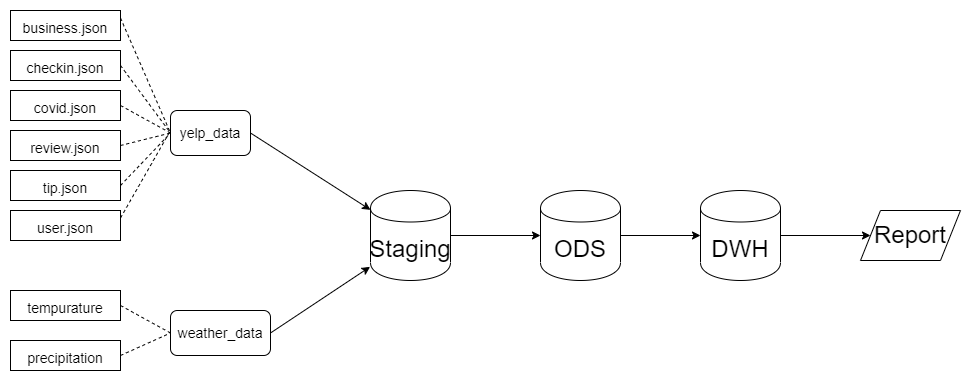

The diagram above was exported from draw.io. Its source (the exported page's mxGraphModel, read from the mxfile embedded in the PNG):
<mxGraphModel dx="1021" dy="529" grid="1" gridSize="10" guides="1" tooltips="1" connect="1" arrows="1" fold="1" page="1" pageScale="1" pageWidth="850" pageHeight="1100" math="0" shadow="0">
  <root>
    <mxCell id="0" />
    <mxCell id="1" parent="0" />
    <mxCell id="Rl1T2vtxTIP9eW0_rjoz-4" value="Staging" style="shape=cylinder;whiteSpace=wrap;html=1;boundedLbl=1;backgroundOutline=1;fontSize=24;" vertex="1" parent="1">
      <mxGeometry x="390" y="290" width="80" height="90" as="geometry" />
    </mxCell>
    <mxCell id="Rl1T2vtxTIP9eW0_rjoz-5" value="DWH" style="shape=cylinder;whiteSpace=wrap;html=1;boundedLbl=1;backgroundOutline=1;fontSize=24;" vertex="1" parent="1">
      <mxGeometry x="720" y="290" width="80" height="90" as="geometry" />
    </mxCell>
    <mxCell id="Rl1T2vtxTIP9eW0_rjoz-6" value="ODS" style="shape=cylinder;whiteSpace=wrap;html=1;boundedLbl=1;backgroundOutline=1;fontSize=24;" vertex="1" parent="1">
      <mxGeometry x="560" y="290" width="80" height="90" as="geometry" />
    </mxCell>
    <mxCell id="Rl1T2vtxTIP9eW0_rjoz-7" value="Report" style="shape=parallelogram;perimeter=parallelogramPerimeter;whiteSpace=wrap;html=1;dashed=0;fontSize=24;" vertex="1" parent="1">
      <mxGeometry x="880" y="310" width="100" height="50" as="geometry" />
    </mxCell>
    <mxCell id="Rl1T2vtxTIP9eW0_rjoz-9" value="&lt;font style=&quot;font-size: 14px;&quot;&gt;business.json&lt;/font&gt;" style="rounded=0;whiteSpace=wrap;html=1;fontSize=24;" vertex="1" parent="1">
      <mxGeometry x="30" y="110" width="110" height="30" as="geometry" />
    </mxCell>
    <mxCell id="Rl1T2vtxTIP9eW0_rjoz-10" value="&lt;font style=&quot;font-size: 14px;&quot;&gt;checkin.json&lt;/font&gt;" style="rounded=0;whiteSpace=wrap;html=1;fontSize=24;" vertex="1" parent="1">
      <mxGeometry x="30" y="150" width="110" height="30" as="geometry" />
    </mxCell>
    <mxCell id="Rl1T2vtxTIP9eW0_rjoz-11" value="&lt;font style=&quot;font-size: 14px;&quot;&gt;covid.json&lt;/font&gt;" style="rounded=0;whiteSpace=wrap;html=1;fontSize=24;" vertex="1" parent="1">
      <mxGeometry x="30" y="190" width="110" height="30" as="geometry" />
    </mxCell>
    <mxCell id="Rl1T2vtxTIP9eW0_rjoz-12" value="&lt;font style=&quot;font-size: 14px;&quot;&gt;review.json&lt;/font&gt;" style="rounded=0;whiteSpace=wrap;html=1;fontSize=24;" vertex="1" parent="1">
      <mxGeometry x="30" y="230" width="110" height="30" as="geometry" />
    </mxCell>
    <mxCell id="Rl1T2vtxTIP9eW0_rjoz-13" value="&lt;font style=&quot;font-size: 14px;&quot;&gt;tip.json&lt;/font&gt;" style="rounded=0;whiteSpace=wrap;html=1;fontSize=24;" vertex="1" parent="1">
      <mxGeometry x="30" y="270" width="110" height="30" as="geometry" />
    </mxCell>
    <mxCell id="Rl1T2vtxTIP9eW0_rjoz-14" value="&lt;font style=&quot;font-size: 14px;&quot;&gt;user.json&lt;/font&gt;" style="rounded=0;whiteSpace=wrap;html=1;fontSize=24;" vertex="1" parent="1">
      <mxGeometry x="30" y="310" width="110" height="30" as="geometry" />
    </mxCell>
    <mxCell id="Rl1T2vtxTIP9eW0_rjoz-16" value="yelp_data" style="rounded=1;whiteSpace=wrap;html=1;fontSize=14;" vertex="1" parent="1">
      <mxGeometry x="190" y="210" width="80" height="45" as="geometry" />
    </mxCell>
    <mxCell id="Rl1T2vtxTIP9eW0_rjoz-17" value="weather_data" style="rounded=1;whiteSpace=wrap;html=1;fontSize=14;" vertex="1" parent="1">
      <mxGeometry x="190" y="410" width="100" height="45" as="geometry" />
    </mxCell>
    <mxCell id="Rl1T2vtxTIP9eW0_rjoz-18" value="&lt;font style=&quot;font-size: 14px;&quot;&gt;tempurature&lt;/font&gt;" style="rounded=0;whiteSpace=wrap;html=1;fontSize=24;" vertex="1" parent="1">
      <mxGeometry x="30" y="390" width="110" height="30" as="geometry" />
    </mxCell>
    <mxCell id="Rl1T2vtxTIP9eW0_rjoz-19" value="&lt;font style=&quot;font-size: 14px;&quot;&gt;precipitation&lt;/font&gt;" style="rounded=0;whiteSpace=wrap;html=1;fontSize=24;" vertex="1" parent="1">
      <mxGeometry x="30" y="440" width="110" height="30" as="geometry" />
    </mxCell>
    <mxCell id="Rl1T2vtxTIP9eW0_rjoz-20" value="" style="endArrow=classic;html=1;rounded=0;fontSize=14;exitX=1;exitY=0.5;exitDx=0;exitDy=0;" edge="1" parent="1" source="Rl1T2vtxTIP9eW0_rjoz-16" target="Rl1T2vtxTIP9eW0_rjoz-4">
      <mxGeometry width="50" height="50" relative="1" as="geometry">
        <mxPoint x="480" y="350" as="sourcePoint" />
        <mxPoint x="530" y="300" as="targetPoint" />
      </mxGeometry>
    </mxCell>
    <mxCell id="Rl1T2vtxTIP9eW0_rjoz-21" value="" style="endArrow=classic;html=1;rounded=0;fontSize=14;exitX=1;exitY=0.5;exitDx=0;exitDy=0;entryX=-0.005;entryY=0.848;entryDx=0;entryDy=0;entryPerimeter=0;" edge="1" parent="1" source="Rl1T2vtxTIP9eW0_rjoz-17" target="Rl1T2vtxTIP9eW0_rjoz-4">
      <mxGeometry width="50" height="50" relative="1" as="geometry">
        <mxPoint x="480" y="350" as="sourcePoint" />
        <mxPoint x="530" y="300" as="targetPoint" />
      </mxGeometry>
    </mxCell>
    <mxCell id="Rl1T2vtxTIP9eW0_rjoz-22" value="" style="endArrow=none;dashed=1;html=1;rounded=0;fontSize=14;exitX=1;exitY=0.25;exitDx=0;exitDy=0;entryX=0;entryY=0.5;entryDx=0;entryDy=0;" edge="1" parent="1" source="Rl1T2vtxTIP9eW0_rjoz-9" target="Rl1T2vtxTIP9eW0_rjoz-16">
      <mxGeometry width="50" height="50" relative="1" as="geometry">
        <mxPoint x="480" y="350" as="sourcePoint" />
        <mxPoint x="190" y="233" as="targetPoint" />
      </mxGeometry>
    </mxCell>
    <mxCell id="Rl1T2vtxTIP9eW0_rjoz-23" value="" style="endArrow=none;dashed=1;html=1;rounded=0;fontSize=14;exitX=1;exitY=0.5;exitDx=0;exitDy=0;entryX=0;entryY=0.5;entryDx=0;entryDy=0;" edge="1" parent="1" source="Rl1T2vtxTIP9eW0_rjoz-10" target="Rl1T2vtxTIP9eW0_rjoz-16">
      <mxGeometry width="50" height="50" relative="1" as="geometry">
        <mxPoint x="150" y="127.5" as="sourcePoint" />
        <mxPoint x="190" y="220" as="targetPoint" />
      </mxGeometry>
    </mxCell>
    <mxCell id="Rl1T2vtxTIP9eW0_rjoz-24" value="" style="endArrow=none;dashed=1;html=1;rounded=0;fontSize=14;exitX=1;exitY=0.5;exitDx=0;exitDy=0;entryX=0;entryY=0.5;entryDx=0;entryDy=0;" edge="1" parent="1" source="Rl1T2vtxTIP9eW0_rjoz-11" target="Rl1T2vtxTIP9eW0_rjoz-16">
      <mxGeometry width="50" height="50" relative="1" as="geometry">
        <mxPoint x="150" y="175" as="sourcePoint" />
        <mxPoint x="190" y="230" as="targetPoint" />
      </mxGeometry>
    </mxCell>
    <mxCell id="Rl1T2vtxTIP9eW0_rjoz-25" value="" style="endArrow=none;dashed=1;html=1;rounded=0;fontSize=14;exitX=1;exitY=0.5;exitDx=0;exitDy=0;entryX=0;entryY=0.5;entryDx=0;entryDy=0;" edge="1" parent="1" source="Rl1T2vtxTIP9eW0_rjoz-12" target="Rl1T2vtxTIP9eW0_rjoz-16">
      <mxGeometry width="50" height="50" relative="1" as="geometry">
        <mxPoint x="150" y="215" as="sourcePoint" />
        <mxPoint x="200" y="242.5" as="targetPoint" />
      </mxGeometry>
    </mxCell>
    <mxCell id="Rl1T2vtxTIP9eW0_rjoz-26" value="" style="endArrow=none;dashed=1;html=1;rounded=0;fontSize=14;exitX=1;exitY=0.5;exitDx=0;exitDy=0;entryX=0;entryY=0.5;entryDx=0;entryDy=0;" edge="1" parent="1" source="Rl1T2vtxTIP9eW0_rjoz-13" target="Rl1T2vtxTIP9eW0_rjoz-16">
      <mxGeometry width="50" height="50" relative="1" as="geometry">
        <mxPoint x="150" y="255" as="sourcePoint" />
        <mxPoint x="200" y="242.5" as="targetPoint" />
      </mxGeometry>
    </mxCell>
    <mxCell id="Rl1T2vtxTIP9eW0_rjoz-27" value="" style="endArrow=none;dashed=1;html=1;rounded=0;fontSize=14;exitX=1;exitY=0.25;exitDx=0;exitDy=0;" edge="1" parent="1" source="Rl1T2vtxTIP9eW0_rjoz-14">
      <mxGeometry width="50" height="50" relative="1" as="geometry">
        <mxPoint x="150" y="295" as="sourcePoint" />
        <mxPoint x="190" y="230" as="targetPoint" />
      </mxGeometry>
    </mxCell>
    <mxCell id="Rl1T2vtxTIP9eW0_rjoz-28" value="" style="endArrow=none;dashed=1;html=1;rounded=0;fontSize=14;exitX=1;exitY=0.5;exitDx=0;exitDy=0;entryX=0;entryY=0.5;entryDx=0;entryDy=0;" edge="1" parent="1" source="Rl1T2vtxTIP9eW0_rjoz-18" target="Rl1T2vtxTIP9eW0_rjoz-17">
      <mxGeometry width="50" height="50" relative="1" as="geometry">
        <mxPoint x="480" y="350" as="sourcePoint" />
        <mxPoint x="530" y="300" as="targetPoint" />
      </mxGeometry>
    </mxCell>
    <mxCell id="Rl1T2vtxTIP9eW0_rjoz-29" value="" style="endArrow=none;dashed=1;html=1;rounded=0;fontSize=14;exitX=1;exitY=0.5;exitDx=0;exitDy=0;entryX=0;entryY=0.5;entryDx=0;entryDy=0;" edge="1" parent="1" source="Rl1T2vtxTIP9eW0_rjoz-19" target="Rl1T2vtxTIP9eW0_rjoz-17">
      <mxGeometry width="50" height="50" relative="1" as="geometry">
        <mxPoint x="150" y="415" as="sourcePoint" />
        <mxPoint x="200" y="442.5" as="targetPoint" />
      </mxGeometry>
    </mxCell>
    <mxCell id="Rl1T2vtxTIP9eW0_rjoz-30" value="" style="endArrow=classic;html=1;rounded=0;fontSize=14;exitX=1;exitY=0.5;exitDx=0;exitDy=0;entryX=0;entryY=0.5;entryDx=0;entryDy=0;" edge="1" parent="1" source="Rl1T2vtxTIP9eW0_rjoz-4" target="Rl1T2vtxTIP9eW0_rjoz-6">
      <mxGeometry width="50" height="50" relative="1" as="geometry">
        <mxPoint x="480" y="350" as="sourcePoint" />
        <mxPoint x="530" y="300" as="targetPoint" />
      </mxGeometry>
    </mxCell>
    <mxCell id="Rl1T2vtxTIP9eW0_rjoz-31" value="" style="endArrow=classic;html=1;rounded=0;fontSize=14;exitX=1;exitY=0.5;exitDx=0;exitDy=0;" edge="1" parent="1" source="Rl1T2vtxTIP9eW0_rjoz-6" target="Rl1T2vtxTIP9eW0_rjoz-5">
      <mxGeometry width="50" height="50" relative="1" as="geometry">
        <mxPoint x="480" y="345" as="sourcePoint" />
        <mxPoint x="570" y="345" as="targetPoint" />
      </mxGeometry>
    </mxCell>
    <mxCell id="Rl1T2vtxTIP9eW0_rjoz-32" value="" style="endArrow=classic;html=1;rounded=0;fontSize=14;exitX=1;exitY=0.5;exitDx=0;exitDy=0;entryX=0;entryY=0.5;entryDx=0;entryDy=0;" edge="1" parent="1" source="Rl1T2vtxTIP9eW0_rjoz-5" target="Rl1T2vtxTIP9eW0_rjoz-7">
      <mxGeometry width="50" height="50" relative="1" as="geometry">
        <mxPoint x="650" y="345" as="sourcePoint" />
        <mxPoint x="730" y="345" as="targetPoint" />
      </mxGeometry>
    </mxCell>
  </root>
</mxGraphModel>